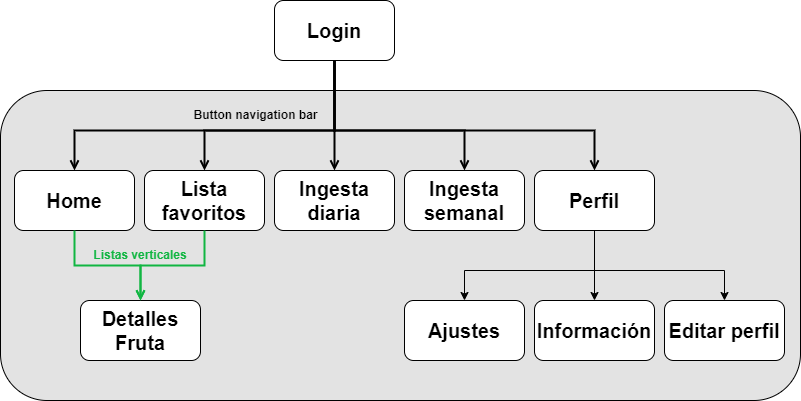

The diagram above was exported from draw.io. Its source (the exported page's mxGraphModel, read from the mxfile embedded in the PNG):
<mxGraphModel dx="1009" dy="573" grid="1" gridSize="10" guides="1" tooltips="1" connect="1" arrows="1" fold="1" page="1" pageScale="1" pageWidth="827" pageHeight="1169" math="0" shadow="0">
  <root>
    <mxCell id="0" />
    <mxCell id="1" parent="0" />
    <mxCell id="MQcNJw7l2APSgITlfRRB-25" value="" style="rounded=1;whiteSpace=wrap;html=1;fillColor=#e3e3e3;" parent="1" vertex="1">
      <mxGeometry x="80" y="100" width="800" height="310" as="geometry" />
    </mxCell>
    <mxCell id="MQcNJw7l2APSgITlfRRB-3" value="&lt;b&gt;&lt;font style=&quot;font-size: 20px;&quot;&gt;Login&lt;/font&gt;&lt;/b&gt;" style="rounded=1;whiteSpace=wrap;html=1;" parent="1" vertex="1">
      <mxGeometry x="354" y="10" width="120" height="60" as="geometry" />
    </mxCell>
    <mxCell id="MQcNJw7l2APSgITlfRRB-4" value="&lt;b&gt;&lt;font style=&quot;font-size: 20px;&quot;&gt;Home&lt;/font&gt;&lt;/b&gt;" style="rounded=1;whiteSpace=wrap;html=1;" parent="1" vertex="1">
      <mxGeometry x="94" y="180" width="120" height="60" as="geometry" />
    </mxCell>
    <mxCell id="MQcNJw7l2APSgITlfRRB-5" value="&lt;b&gt;&lt;font style=&quot;font-size: 20px;&quot;&gt;Lista favoritos&lt;/font&gt;&lt;/b&gt;" style="rounded=1;whiteSpace=wrap;html=1;" parent="1" vertex="1">
      <mxGeometry x="224" y="180" width="120" height="60" as="geometry" />
    </mxCell>
    <mxCell id="MQcNJw7l2APSgITlfRRB-6" value="&lt;b&gt;&lt;font style=&quot;font-size: 20px;&quot;&gt;Perfil&lt;/font&gt;&lt;/b&gt;" style="rounded=1;whiteSpace=wrap;html=1;" parent="1" vertex="1">
      <mxGeometry x="614" y="180" width="120" height="60" as="geometry" />
    </mxCell>
    <mxCell id="MQcNJw7l2APSgITlfRRB-14" value="" style="edgeStyle=elbowEdgeStyle;html=1;endArrow=open;elbow=vertical;endFill=1;rounded=0;exitX=0.5;exitY=1;exitDx=0;exitDy=0;entryX=0.5;entryY=0;entryDx=0;entryDy=0;strokeWidth=2;" parent="1" source="MQcNJw7l2APSgITlfRRB-3" target="MQcNJw7l2APSgITlfRRB-6" edge="1">
      <mxGeometry width="100" height="75" relative="1" as="geometry">
        <mxPoint x="424" y="110" as="sourcePoint" />
        <mxPoint x="294" y="190" as="targetPoint" />
        <Array as="points">
          <mxPoint x="450" y="140" />
        </Array>
      </mxGeometry>
    </mxCell>
    <mxCell id="MQcNJw7l2APSgITlfRRB-15" value="" style="edgeStyle=elbowEdgeStyle;html=1;endArrow=open;elbow=vertical;endFill=1;rounded=0;entryX=0.5;entryY=0;entryDx=0;entryDy=0;exitX=0.5;exitY=1;exitDx=0;exitDy=0;strokeWidth=2;" parent="1" source="MQcNJw7l2APSgITlfRRB-3" target="MQcNJw7l2APSgITlfRRB-5" edge="1">
      <mxGeometry width="100" height="75" relative="1" as="geometry">
        <mxPoint x="260" y="70" as="sourcePoint" />
        <mxPoint x="150" y="200" as="targetPoint" />
        <Array as="points">
          <mxPoint x="340" y="140" />
        </Array>
      </mxGeometry>
    </mxCell>
    <mxCell id="MQcNJw7l2APSgITlfRRB-16" value="&lt;b&gt;Button navigation bar&lt;/b&gt;" style="text;html=1;align=center;verticalAlign=middle;resizable=0;points=[];autosize=1;strokeColor=none;fillColor=none;" parent="1" vertex="1">
      <mxGeometry x="260" y="110" width="150" height="30" as="geometry" />
    </mxCell>
    <mxCell id="MQcNJw7l2APSgITlfRRB-19" value="&lt;b&gt;&lt;font style=&quot;font-size: 20px;&quot;&gt;Detalles Fruta&lt;/font&gt;&lt;/b&gt;" style="rounded=1;whiteSpace=wrap;html=1;" parent="1" vertex="1">
      <mxGeometry x="160" y="310" width="120" height="60" as="geometry" />
    </mxCell>
    <mxCell id="MQcNJw7l2APSgITlfRRB-21" value="&lt;font style=&quot;font-size: 12px;&quot;&gt;&lt;b&gt;Listas verticales&lt;/b&gt;&lt;/font&gt;" style="text;html=1;fillColor=none;align=center;verticalAlign=middle;whiteSpace=wrap;rounded=0;fontColor=#11B642;" parent="1" vertex="1">
      <mxGeometry x="165" y="250" width="110" height="30" as="geometry" />
    </mxCell>
    <mxCell id="MQcNJw7l2APSgITlfRRB-23" value="" style="edgeStyle=elbowEdgeStyle;html=1;endArrow=open;elbow=vertical;endFill=1;rounded=0;exitX=0.5;exitY=1;exitDx=0;exitDy=0;entryX=0.5;entryY=0;entryDx=0;entryDy=0;strokeColor=#11b642;strokeWidth=2;" parent="1" source="MQcNJw7l2APSgITlfRRB-4" target="MQcNJw7l2APSgITlfRRB-19" edge="1">
      <mxGeometry width="100" height="75" relative="1" as="geometry">
        <mxPoint x="240" y="295" as="sourcePoint" />
        <mxPoint x="340" y="220" as="targetPoint" />
      </mxGeometry>
    </mxCell>
    <mxCell id="MQcNJw7l2APSgITlfRRB-24" value="" style="edgeStyle=elbowEdgeStyle;html=1;endArrow=open;elbow=vertical;endFill=1;rounded=0;exitX=0.5;exitY=1;exitDx=0;exitDy=0;entryX=0.5;entryY=0;entryDx=0;entryDy=0;strokeColor=#11b642;strokeWidth=2;" parent="1" source="MQcNJw7l2APSgITlfRRB-5" target="MQcNJw7l2APSgITlfRRB-19" edge="1">
      <mxGeometry width="100" height="75" relative="1" as="geometry">
        <mxPoint x="140" y="250" as="sourcePoint" />
        <mxPoint x="195" y="320" as="targetPoint" />
      </mxGeometry>
    </mxCell>
    <mxCell id="MQcNJw7l2APSgITlfRRB-26" value="&lt;span style=&quot;font-size: 20px;&quot;&gt;&lt;b&gt;Ajustes&lt;/b&gt;&lt;/span&gt;" style="rounded=1;whiteSpace=wrap;html=1;" parent="1" vertex="1">
      <mxGeometry x="484" y="310" width="120" height="60" as="geometry" />
    </mxCell>
    <mxCell id="MQcNJw7l2APSgITlfRRB-27" value="" style="endArrow=classic;html=1;rounded=0;exitX=0.5;exitY=1;exitDx=0;exitDy=0;entryX=0.5;entryY=0;entryDx=0;entryDy=0;" parent="1" source="MQcNJw7l2APSgITlfRRB-6" target="MQcNJw7l2APSgITlfRRB-26" edge="1">
      <mxGeometry width="50" height="50" relative="1" as="geometry">
        <mxPoint x="400" y="290" as="sourcePoint" />
        <mxPoint x="450" y="240" as="targetPoint" />
        <Array as="points">
          <mxPoint x="674" y="280" />
          <mxPoint x="544" y="280" />
        </Array>
      </mxGeometry>
    </mxCell>
    <mxCell id="Ex661P_7EilovDOF6Qqw-1" value="&lt;b&gt;&lt;font style=&quot;font-size: 20px;&quot;&gt;Ingesta diaria&lt;/font&gt;&lt;/b&gt;" style="rounded=1;whiteSpace=wrap;html=1;" vertex="1" parent="1">
      <mxGeometry x="354" y="180" width="120" height="60" as="geometry" />
    </mxCell>
    <mxCell id="Ex661P_7EilovDOF6Qqw-2" value="&lt;b&gt;&lt;font style=&quot;font-size: 20px;&quot;&gt;Ingesta semanal&lt;/font&gt;&lt;/b&gt;" style="rounded=1;whiteSpace=wrap;html=1;" vertex="1" parent="1">
      <mxGeometry x="484" y="180" width="120" height="60" as="geometry" />
    </mxCell>
    <mxCell id="Ex661P_7EilovDOF6Qqw-5" value="" style="edgeStyle=elbowEdgeStyle;html=1;endArrow=open;elbow=vertical;endFill=1;rounded=0;entryX=0.5;entryY=0;entryDx=0;entryDy=0;exitX=0.5;exitY=1;exitDx=0;exitDy=0;strokeWidth=2;" edge="1" parent="1" source="MQcNJw7l2APSgITlfRRB-3" target="MQcNJw7l2APSgITlfRRB-4">
      <mxGeometry width="100" height="75" relative="1" as="geometry">
        <mxPoint x="295" y="70" as="sourcePoint" />
        <mxPoint x="141" y="180" as="targetPoint" />
        <Array as="points">
          <mxPoint x="221" y="140" />
        </Array>
      </mxGeometry>
    </mxCell>
    <mxCell id="Ex661P_7EilovDOF6Qqw-8" value="" style="endArrow=classic;html=1;rounded=0;exitX=0.5;exitY=1;exitDx=0;exitDy=0;entryX=0.5;entryY=0;entryDx=0;entryDy=0;" edge="1" parent="1" source="MQcNJw7l2APSgITlfRRB-6" target="Ex661P_7EilovDOF6Qqw-9">
      <mxGeometry width="50" height="50" relative="1" as="geometry">
        <mxPoint x="684" y="250" as="sourcePoint" />
        <mxPoint x="620" y="320" as="targetPoint" />
        <Array as="points">
          <mxPoint x="674" y="280" />
        </Array>
      </mxGeometry>
    </mxCell>
    <mxCell id="Ex661P_7EilovDOF6Qqw-9" value="&lt;span style=&quot;font-size: 20px;&quot;&gt;&lt;b&gt;Información&lt;/b&gt;&lt;/span&gt;" style="rounded=1;whiteSpace=wrap;html=1;" vertex="1" parent="1">
      <mxGeometry x="614" y="310" width="120" height="60" as="geometry" />
    </mxCell>
    <mxCell id="Ex661P_7EilovDOF6Qqw-10" value="" style="edgeStyle=elbowEdgeStyle;html=1;endArrow=open;elbow=vertical;endFill=1;rounded=0;exitX=0.5;exitY=1;exitDx=0;exitDy=0;entryX=0.5;entryY=0;entryDx=0;entryDy=0;strokeWidth=2;" edge="1" parent="1" source="MQcNJw7l2APSgITlfRRB-3" target="Ex661P_7EilovDOF6Qqw-1">
      <mxGeometry width="100" height="75" relative="1" as="geometry">
        <mxPoint x="424" y="80" as="sourcePoint" />
        <mxPoint x="684" y="190" as="targetPoint" />
        <Array as="points">
          <mxPoint x="460" y="150" />
        </Array>
      </mxGeometry>
    </mxCell>
    <mxCell id="Ex661P_7EilovDOF6Qqw-11" value="" style="edgeStyle=elbowEdgeStyle;html=1;endArrow=open;elbow=vertical;endFill=1;rounded=0;exitX=0.5;exitY=1;exitDx=0;exitDy=0;entryX=0.5;entryY=0;entryDx=0;entryDy=0;strokeWidth=2;" edge="1" parent="1" source="MQcNJw7l2APSgITlfRRB-3" target="Ex661P_7EilovDOF6Qqw-2">
      <mxGeometry width="100" height="75" relative="1" as="geometry">
        <mxPoint x="434" y="90" as="sourcePoint" />
        <mxPoint x="694" y="200" as="targetPoint" />
        <Array as="points">
          <mxPoint x="480" y="140" />
        </Array>
      </mxGeometry>
    </mxCell>
    <mxCell id="Ex661P_7EilovDOF6Qqw-13" value="&lt;span style=&quot;font-size: 20px;&quot;&gt;&lt;b&gt;Editar perfil&lt;/b&gt;&lt;/span&gt;" style="rounded=1;whiteSpace=wrap;html=1;" vertex="1" parent="1">
      <mxGeometry x="744" y="310" width="120" height="60" as="geometry" />
    </mxCell>
    <mxCell id="Ex661P_7EilovDOF6Qqw-14" value="" style="endArrow=classic;html=1;rounded=0;exitX=0.5;exitY=1;exitDx=0;exitDy=0;entryX=0.5;entryY=0;entryDx=0;entryDy=0;" edge="1" parent="1" source="MQcNJw7l2APSgITlfRRB-6" target="Ex661P_7EilovDOF6Qqw-13">
      <mxGeometry width="50" height="50" relative="1" as="geometry">
        <mxPoint x="684" y="250" as="sourcePoint" />
        <mxPoint x="684" y="320" as="targetPoint" />
        <Array as="points">
          <mxPoint x="674" y="280" />
          <mxPoint x="804" y="280" />
        </Array>
      </mxGeometry>
    </mxCell>
  </root>
</mxGraphModel>